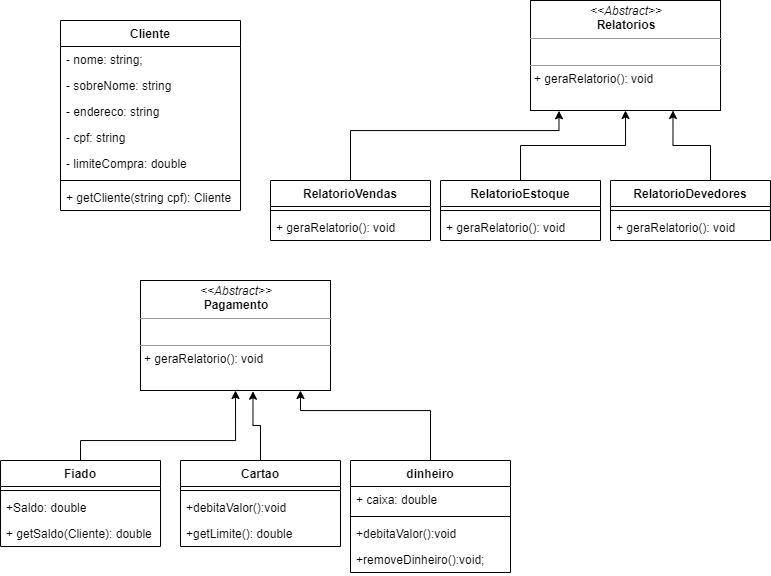

The diagram above was exported from draw.io. Its source (the exported page's mxGraphModel, read from the mxfile embedded in the PNG):
<mxGraphModel dx="1088" dy="591" grid="1" gridSize="10" guides="1" tooltips="1" connect="1" arrows="1" fold="1" page="1" pageScale="1" pageWidth="827" pageHeight="1169" math="0" shadow="0">
  <root>
    <mxCell id="0" />
    <mxCell id="1" parent="0" />
    <mxCell id="uCO61I7Kqta0Dm2Uan-q-63" value="Cliente" style="swimlane;fontStyle=1;align=center;verticalAlign=top;childLayout=stackLayout;horizontal=1;startSize=26;horizontalStack=0;resizeParent=1;resizeParentMax=0;resizeLast=0;collapsible=1;marginBottom=0;" parent="1" vertex="1">
      <mxGeometry x="100" y="80" width="180" height="190" as="geometry">
        <mxRectangle x="80" y="-60" width="70" height="26" as="alternateBounds" />
      </mxGeometry>
    </mxCell>
    <mxCell id="uCO61I7Kqta0Dm2Uan-q-64" value="- nome: string;" style="text;strokeColor=none;fillColor=none;align=left;verticalAlign=top;spacingLeft=4;spacingRight=4;overflow=hidden;rotatable=0;points=[[0,0.5],[1,0.5]];portConstraint=eastwest;" parent="uCO61I7Kqta0Dm2Uan-q-63" vertex="1">
      <mxGeometry y="26" width="180" height="26" as="geometry" />
    </mxCell>
    <mxCell id="uCO61I7Kqta0Dm2Uan-q-69" value="- sobreNome: string" style="text;strokeColor=none;fillColor=none;align=left;verticalAlign=top;spacingLeft=4;spacingRight=4;overflow=hidden;rotatable=0;points=[[0,0.5],[1,0.5]];portConstraint=eastwest;" parent="uCO61I7Kqta0Dm2Uan-q-63" vertex="1">
      <mxGeometry y="52" width="180" height="26" as="geometry" />
    </mxCell>
    <mxCell id="uCO61I7Kqta0Dm2Uan-q-68" value="- endereco: string" style="text;strokeColor=none;fillColor=none;align=left;verticalAlign=top;spacingLeft=4;spacingRight=4;overflow=hidden;rotatable=0;points=[[0,0.5],[1,0.5]];portConstraint=eastwest;" parent="uCO61I7Kqta0Dm2Uan-q-63" vertex="1">
      <mxGeometry y="78" width="180" height="26" as="geometry" />
    </mxCell>
    <mxCell id="uCO61I7Kqta0Dm2Uan-q-70" value="- cpf: string" style="text;strokeColor=none;fillColor=none;align=left;verticalAlign=top;spacingLeft=4;spacingRight=4;overflow=hidden;rotatable=0;points=[[0,0.5],[1,0.5]];portConstraint=eastwest;" parent="uCO61I7Kqta0Dm2Uan-q-63" vertex="1">
      <mxGeometry y="104" width="180" height="26" as="geometry" />
    </mxCell>
    <mxCell id="uCO61I7Kqta0Dm2Uan-q-71" value="- limiteCompra: double" style="text;strokeColor=none;fillColor=none;align=left;verticalAlign=top;spacingLeft=4;spacingRight=4;overflow=hidden;rotatable=0;points=[[0,0.5],[1,0.5]];portConstraint=eastwest;" parent="uCO61I7Kqta0Dm2Uan-q-63" vertex="1">
      <mxGeometry y="130" width="180" height="26" as="geometry" />
    </mxCell>
    <mxCell id="uCO61I7Kqta0Dm2Uan-q-65" value="" style="line;strokeWidth=1;fillColor=none;align=left;verticalAlign=middle;spacingTop=-1;spacingLeft=3;spacingRight=3;rotatable=0;labelPosition=right;points=[];portConstraint=eastwest;" parent="uCO61I7Kqta0Dm2Uan-q-63" vertex="1">
      <mxGeometry y="156" width="180" height="8" as="geometry" />
    </mxCell>
    <mxCell id="uCO61I7Kqta0Dm2Uan-q-66" value="+ getCliente(string cpf): Cliente" style="text;strokeColor=none;fillColor=none;align=left;verticalAlign=top;spacingLeft=4;spacingRight=4;overflow=hidden;rotatable=0;points=[[0,0.5],[1,0.5]];portConstraint=eastwest;" parent="uCO61I7Kqta0Dm2Uan-q-63" vertex="1">
      <mxGeometry y="164" width="180" height="26" as="geometry" />
    </mxCell>
    <mxCell id="AiuDJ55Vt_C-Ha3ap3RQ-9" style="edgeStyle=orthogonalEdgeStyle;rounded=0;orthogonalLoop=1;jettySize=auto;html=1;entryX=0.5;entryY=1;entryDx=0;entryDy=0;" edge="1" parent="1" target="AiuDJ55Vt_C-Ha3ap3RQ-8">
      <mxGeometry relative="1" as="geometry">
        <mxPoint x="120" y="520" as="sourcePoint" />
        <Array as="points">
          <mxPoint x="120" y="500" />
          <mxPoint x="275" y="500" />
        </Array>
      </mxGeometry>
    </mxCell>
    <mxCell id="uCO61I7Kqta0Dm2Uan-q-73" value="Fiado" style="swimlane;fontStyle=1;align=center;verticalAlign=top;childLayout=stackLayout;horizontal=1;startSize=26;horizontalStack=0;resizeParent=1;resizeParentMax=0;resizeLast=0;collapsible=1;marginBottom=0;" parent="1" vertex="1">
      <mxGeometry x="40" y="520" width="160" height="86" as="geometry">
        <mxRectangle x="360" y="-60" width="60" height="26" as="alternateBounds" />
      </mxGeometry>
    </mxCell>
    <mxCell id="uCO61I7Kqta0Dm2Uan-q-75" value="" style="line;strokeWidth=1;fillColor=none;align=left;verticalAlign=middle;spacingTop=-1;spacingLeft=3;spacingRight=3;rotatable=0;labelPosition=right;points=[];portConstraint=eastwest;" parent="uCO61I7Kqta0Dm2Uan-q-73" vertex="1">
      <mxGeometry y="26" width="160" height="8" as="geometry" />
    </mxCell>
    <mxCell id="uCO61I7Kqta0Dm2Uan-q-74" value="+Saldo: double" style="text;strokeColor=none;fillColor=none;align=left;verticalAlign=top;spacingLeft=4;spacingRight=4;overflow=hidden;rotatable=0;points=[[0,0.5],[1,0.5]];portConstraint=eastwest;" parent="uCO61I7Kqta0Dm2Uan-q-73" vertex="1">
      <mxGeometry y="34" width="160" height="26" as="geometry" />
    </mxCell>
    <mxCell id="uCO61I7Kqta0Dm2Uan-q-76" value="+ getSaldo(Cliente): double" style="text;strokeColor=none;fillColor=none;align=left;verticalAlign=top;spacingLeft=4;spacingRight=4;overflow=hidden;rotatable=0;points=[[0,0.5],[1,0.5]];portConstraint=eastwest;" parent="uCO61I7Kqta0Dm2Uan-q-73" vertex="1">
      <mxGeometry y="60" width="160" height="26" as="geometry" />
    </mxCell>
    <mxCell id="uCO61I7Kqta0Dm2Uan-q-81" value="&lt;p style=&quot;margin: 0px ; margin-top: 4px ; text-align: center&quot;&gt;&lt;i&gt;&amp;lt;&amp;lt;Abstract&amp;gt;&amp;gt;&lt;/i&gt;&lt;br&gt;&lt;b&gt;Relatorios&lt;/b&gt;&lt;/p&gt;&lt;hr size=&quot;1&quot;&gt;&lt;p style=&quot;margin: 0px ; margin-left: 4px&quot;&gt;&lt;br&gt;&lt;/p&gt;&lt;hr size=&quot;1&quot;&gt;&lt;p style=&quot;margin: 0px ; margin-left: 4px&quot;&gt;+ geraRelatorio(): void&lt;br&gt;&lt;br&gt;&lt;/p&gt;" style="verticalAlign=top;align=left;overflow=fill;fontSize=12;fontFamily=Helvetica;html=1;" parent="1" vertex="1">
      <mxGeometry x="570" y="60" width="190" height="110" as="geometry" />
    </mxCell>
    <mxCell id="AiuDJ55Vt_C-Ha3ap3RQ-5" style="edgeStyle=orthogonalEdgeStyle;rounded=0;orthogonalLoop=1;jettySize=auto;html=1;entryX=0.75;entryY=1;entryDx=0;entryDy=0;" edge="1" parent="1" target="uCO61I7Kqta0Dm2Uan-q-81">
      <mxGeometry relative="1" as="geometry">
        <mxPoint x="750" y="240" as="sourcePoint" />
      </mxGeometry>
    </mxCell>
    <mxCell id="uCO61I7Kqta0Dm2Uan-q-82" value="RelatorioDevedores" style="swimlane;fontStyle=1;align=center;verticalAlign=top;childLayout=stackLayout;horizontal=1;startSize=26;horizontalStack=0;resizeParent=1;resizeParentMax=0;resizeLast=0;collapsible=1;marginBottom=0;" parent="1" vertex="1">
      <mxGeometry x="650" y="240" width="160" height="60" as="geometry" />
    </mxCell>
    <mxCell id="uCO61I7Kqta0Dm2Uan-q-84" value="" style="line;strokeWidth=1;fillColor=none;align=left;verticalAlign=middle;spacingTop=-1;spacingLeft=3;spacingRight=3;rotatable=0;labelPosition=right;points=[];portConstraint=eastwest;" parent="uCO61I7Kqta0Dm2Uan-q-82" vertex="1">
      <mxGeometry y="26" width="160" height="8" as="geometry" />
    </mxCell>
    <mxCell id="uCO61I7Kqta0Dm2Uan-q-85" value="+ geraRelatorio(): void" style="text;strokeColor=none;fillColor=none;align=left;verticalAlign=top;spacingLeft=4;spacingRight=4;overflow=hidden;rotatable=0;points=[[0,0.5],[1,0.5]];portConstraint=eastwest;" parent="uCO61I7Kqta0Dm2Uan-q-82" vertex="1">
      <mxGeometry y="34" width="160" height="26" as="geometry" />
    </mxCell>
    <mxCell id="AiuDJ55Vt_C-Ha3ap3RQ-6" style="edgeStyle=orthogonalEdgeStyle;rounded=0;orthogonalLoop=1;jettySize=auto;html=1;entryX=0.5;entryY=1;entryDx=0;entryDy=0;" edge="1" parent="1" source="uCO61I7Kqta0Dm2Uan-q-86" target="uCO61I7Kqta0Dm2Uan-q-81">
      <mxGeometry relative="1" as="geometry" />
    </mxCell>
    <mxCell id="uCO61I7Kqta0Dm2Uan-q-86" value="RelatorioEstoque" style="swimlane;fontStyle=1;align=center;verticalAlign=top;childLayout=stackLayout;horizontal=1;startSize=26;horizontalStack=0;resizeParent=1;resizeParentMax=0;resizeLast=0;collapsible=1;marginBottom=0;" parent="1" vertex="1">
      <mxGeometry x="480" y="240" width="160" height="60" as="geometry" />
    </mxCell>
    <mxCell id="uCO61I7Kqta0Dm2Uan-q-88" value="" style="line;strokeWidth=1;fillColor=none;align=left;verticalAlign=middle;spacingTop=-1;spacingLeft=3;spacingRight=3;rotatable=0;labelPosition=right;points=[];portConstraint=eastwest;" parent="uCO61I7Kqta0Dm2Uan-q-86" vertex="1">
      <mxGeometry y="26" width="160" height="8" as="geometry" />
    </mxCell>
    <mxCell id="uCO61I7Kqta0Dm2Uan-q-89" value="+ geraRelatorio(): void" style="text;strokeColor=none;fillColor=none;align=left;verticalAlign=top;spacingLeft=4;spacingRight=4;overflow=hidden;rotatable=0;points=[[0,0.5],[1,0.5]];portConstraint=eastwest;" parent="uCO61I7Kqta0Dm2Uan-q-86" vertex="1">
      <mxGeometry y="34" width="160" height="26" as="geometry" />
    </mxCell>
    <mxCell id="AiuDJ55Vt_C-Ha3ap3RQ-7" style="edgeStyle=orthogonalEdgeStyle;rounded=0;orthogonalLoop=1;jettySize=auto;html=1;entryX=0.15;entryY=1.003;entryDx=0;entryDy=0;entryPerimeter=0;" edge="1" parent="1" source="AiuDJ55Vt_C-Ha3ap3RQ-1" target="uCO61I7Kqta0Dm2Uan-q-81">
      <mxGeometry relative="1" as="geometry">
        <Array as="points">
          <mxPoint x="390" y="190" />
          <mxPoint x="598" y="190" />
        </Array>
      </mxGeometry>
    </mxCell>
    <mxCell id="AiuDJ55Vt_C-Ha3ap3RQ-1" value="RelatorioVendas" style="swimlane;fontStyle=1;align=center;verticalAlign=top;childLayout=stackLayout;horizontal=1;startSize=26;horizontalStack=0;resizeParent=1;resizeParentMax=0;resizeLast=0;collapsible=1;marginBottom=0;" vertex="1" parent="1">
      <mxGeometry x="310" y="240" width="160" height="60" as="geometry" />
    </mxCell>
    <mxCell id="AiuDJ55Vt_C-Ha3ap3RQ-3" value="" style="line;strokeWidth=1;fillColor=none;align=left;verticalAlign=middle;spacingTop=-1;spacingLeft=3;spacingRight=3;rotatable=0;labelPosition=right;points=[];portConstraint=eastwest;" vertex="1" parent="AiuDJ55Vt_C-Ha3ap3RQ-1">
      <mxGeometry y="26" width="160" height="8" as="geometry" />
    </mxCell>
    <mxCell id="AiuDJ55Vt_C-Ha3ap3RQ-4" value="+ geraRelatorio(): void" style="text;strokeColor=none;fillColor=none;align=left;verticalAlign=top;spacingLeft=4;spacingRight=4;overflow=hidden;rotatable=0;points=[[0,0.5],[1,0.5]];portConstraint=eastwest;" vertex="1" parent="AiuDJ55Vt_C-Ha3ap3RQ-1">
      <mxGeometry y="34" width="160" height="26" as="geometry" />
    </mxCell>
    <mxCell id="AiuDJ55Vt_C-Ha3ap3RQ-8" value="&lt;p style=&quot;margin: 0px ; margin-top: 4px ; text-align: center&quot;&gt;&lt;i&gt;&amp;lt;&amp;lt;Abstract&amp;gt;&amp;gt;&lt;/i&gt;&lt;br&gt;&lt;b&gt;Pagamento&lt;/b&gt;&lt;/p&gt;&lt;hr size=&quot;1&quot;&gt;&lt;p style=&quot;margin: 0px ; margin-left: 4px&quot;&gt;&lt;br&gt;&lt;/p&gt;&lt;hr size=&quot;1&quot;&gt;&lt;p style=&quot;margin: 0px ; margin-left: 4px&quot;&gt;+ geraRelatorio(): void&lt;br&gt;&lt;br&gt;&lt;/p&gt;" style="verticalAlign=top;align=left;overflow=fill;fontSize=12;fontFamily=Helvetica;html=1;" vertex="1" parent="1">
      <mxGeometry x="180" y="340" width="190" height="110" as="geometry" />
    </mxCell>
    <mxCell id="AiuDJ55Vt_C-Ha3ap3RQ-16" style="edgeStyle=orthogonalEdgeStyle;rounded=0;orthogonalLoop=1;jettySize=auto;html=1;entryX=0.592;entryY=1.007;entryDx=0;entryDy=0;entryPerimeter=0;" edge="1" parent="1" source="AiuDJ55Vt_C-Ha3ap3RQ-10" target="AiuDJ55Vt_C-Ha3ap3RQ-8">
      <mxGeometry relative="1" as="geometry" />
    </mxCell>
    <mxCell id="AiuDJ55Vt_C-Ha3ap3RQ-10" value="Cartao" style="swimlane;fontStyle=1;align=center;verticalAlign=top;childLayout=stackLayout;horizontal=1;startSize=26;horizontalStack=0;resizeParent=1;resizeParentMax=0;resizeLast=0;collapsible=1;marginBottom=0;" vertex="1" parent="1">
      <mxGeometry x="220" y="520" width="160" height="86" as="geometry">
        <mxRectangle x="360" y="-60" width="60" height="26" as="alternateBounds" />
      </mxGeometry>
    </mxCell>
    <mxCell id="AiuDJ55Vt_C-Ha3ap3RQ-12" value="" style="line;strokeWidth=1;fillColor=none;align=left;verticalAlign=middle;spacingTop=-1;spacingLeft=3;spacingRight=3;rotatable=0;labelPosition=right;points=[];portConstraint=eastwest;" vertex="1" parent="AiuDJ55Vt_C-Ha3ap3RQ-10">
      <mxGeometry y="26" width="160" height="8" as="geometry" />
    </mxCell>
    <mxCell id="AiuDJ55Vt_C-Ha3ap3RQ-14" value="+debitaValor():void" style="text;strokeColor=none;fillColor=none;align=left;verticalAlign=top;spacingLeft=4;spacingRight=4;overflow=hidden;rotatable=0;points=[[0,0.5],[1,0.5]];portConstraint=eastwest;" vertex="1" parent="AiuDJ55Vt_C-Ha3ap3RQ-10">
      <mxGeometry y="34" width="160" height="26" as="geometry" />
    </mxCell>
    <mxCell id="AiuDJ55Vt_C-Ha3ap3RQ-13" value="+getLimite(): double" style="text;strokeColor=none;fillColor=none;align=left;verticalAlign=top;spacingLeft=4;spacingRight=4;overflow=hidden;rotatable=0;points=[[0,0.5],[1,0.5]];portConstraint=eastwest;" vertex="1" parent="AiuDJ55Vt_C-Ha3ap3RQ-10">
      <mxGeometry y="60" width="160" height="26" as="geometry" />
    </mxCell>
    <mxCell id="AiuDJ55Vt_C-Ha3ap3RQ-21" style="edgeStyle=orthogonalEdgeStyle;rounded=0;orthogonalLoop=1;jettySize=auto;html=1;entryX=0.842;entryY=1;entryDx=0;entryDy=0;entryPerimeter=0;" edge="1" parent="1" source="AiuDJ55Vt_C-Ha3ap3RQ-17" target="AiuDJ55Vt_C-Ha3ap3RQ-8">
      <mxGeometry relative="1" as="geometry">
        <Array as="points">
          <mxPoint x="470" y="470" />
          <mxPoint x="340" y="470" />
        </Array>
      </mxGeometry>
    </mxCell>
    <mxCell id="AiuDJ55Vt_C-Ha3ap3RQ-17" value="dinheiro" style="swimlane;fontStyle=1;align=center;verticalAlign=top;childLayout=stackLayout;horizontal=1;startSize=26;horizontalStack=0;resizeParent=1;resizeParentMax=0;resizeLast=0;collapsible=1;marginBottom=0;" vertex="1" parent="1">
      <mxGeometry x="390" y="520" width="160" height="112" as="geometry">
        <mxRectangle x="360" y="-60" width="60" height="26" as="alternateBounds" />
      </mxGeometry>
    </mxCell>
    <mxCell id="AiuDJ55Vt_C-Ha3ap3RQ-22" value="+ caixa: double" style="text;strokeColor=none;fillColor=none;align=left;verticalAlign=top;spacingLeft=4;spacingRight=4;overflow=hidden;rotatable=0;points=[[0,0.5],[1,0.5]];portConstraint=eastwest;" vertex="1" parent="AiuDJ55Vt_C-Ha3ap3RQ-17">
      <mxGeometry y="26" width="160" height="26" as="geometry" />
    </mxCell>
    <mxCell id="AiuDJ55Vt_C-Ha3ap3RQ-18" value="" style="line;strokeWidth=1;fillColor=none;align=left;verticalAlign=middle;spacingTop=-1;spacingLeft=3;spacingRight=3;rotatable=0;labelPosition=right;points=[];portConstraint=eastwest;" vertex="1" parent="AiuDJ55Vt_C-Ha3ap3RQ-17">
      <mxGeometry y="52" width="160" height="8" as="geometry" />
    </mxCell>
    <mxCell id="AiuDJ55Vt_C-Ha3ap3RQ-19" value="+debitaValor():void" style="text;strokeColor=none;fillColor=none;align=left;verticalAlign=top;spacingLeft=4;spacingRight=4;overflow=hidden;rotatable=0;points=[[0,0.5],[1,0.5]];portConstraint=eastwest;" vertex="1" parent="AiuDJ55Vt_C-Ha3ap3RQ-17">
      <mxGeometry y="60" width="160" height="26" as="geometry" />
    </mxCell>
    <mxCell id="AiuDJ55Vt_C-Ha3ap3RQ-20" value="+removeDinheiro():void;" style="text;strokeColor=none;fillColor=none;align=left;verticalAlign=top;spacingLeft=4;spacingRight=4;overflow=hidden;rotatable=0;points=[[0,0.5],[1,0.5]];portConstraint=eastwest;" vertex="1" parent="AiuDJ55Vt_C-Ha3ap3RQ-17">
      <mxGeometry y="86" width="160" height="26" as="geometry" />
    </mxCell>
  </root>
</mxGraphModel>